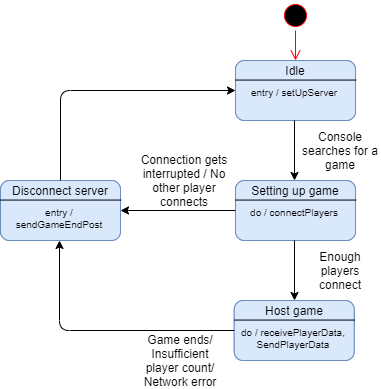

The diagram above was exported from draw.io. Its source (the exported page's mxGraphModel, read from the mxfile embedded in the PNG):
<mxGraphModel dx="1422" dy="737" grid="1" gridSize="10" guides="1" tooltips="1" connect="1" arrows="1" fold="1" page="1" pageScale="1" pageWidth="850" pageHeight="1100" math="0" shadow="0">
  <root>
    <mxCell id="0" />
    <mxCell id="1" parent="0" />
    <mxCell id="PGprg7NVcvRd3oMVDOdE-1" value="" style="ellipse;html=1;shape=startState;fillColor=#000000;strokeColor=#ff0000;" parent="1" vertex="1">
      <mxGeometry x="300" y="50" width="30" height="30" as="geometry" />
    </mxCell>
    <mxCell id="PGprg7NVcvRd3oMVDOdE-2" value="" style="edgeStyle=orthogonalEdgeStyle;html=1;verticalAlign=bottom;endArrow=open;endSize=8;strokeColor=#ff0000;" parent="1" source="PGprg7NVcvRd3oMVDOdE-1" edge="1">
      <mxGeometry relative="1" as="geometry">
        <mxPoint x="315" y="110" as="targetPoint" />
      </mxGeometry>
    </mxCell>
    <mxCell id="PGprg7NVcvRd3oMVDOdE-3" value="" style="rounded=1;whiteSpace=wrap;html=1;fillColor=#dae8fc;strokeColor=#6c8ebf;" parent="1" vertex="1">
      <mxGeometry x="255" y="110" width="120" height="60" as="geometry" />
    </mxCell>
    <mxCell id="PGprg7NVcvRd3oMVDOdE-4" value="" style="endArrow=none;html=1;exitX=0;exitY=0.326;exitDx=0;exitDy=0;exitPerimeter=0;entryX=1.005;entryY=0.326;entryDx=0;entryDy=0;entryPerimeter=0;" parent="1" source="PGprg7NVcvRd3oMVDOdE-3" target="PGprg7NVcvRd3oMVDOdE-3" edge="1">
      <mxGeometry width="50" height="50" relative="1" as="geometry">
        <mxPoint x="260" y="260" as="sourcePoint" />
        <mxPoint x="350" y="200" as="targetPoint" />
      </mxGeometry>
    </mxCell>
    <mxCell id="PGprg7NVcvRd3oMVDOdE-5" value="Start" style="text;html=1;strokeColor=none;fillColor=none;align=center;verticalAlign=middle;whiteSpace=wrap;rounded=0;" parent="1" vertex="1">
      <mxGeometry x="295" y="110" width="40" height="20" as="geometry" />
    </mxCell>
    <mxCell id="PGprg7NVcvRd3oMVDOdE-6" value="&lt;font style=&quot;font-size: 10px&quot;&gt;entry / setUpGameConsole&lt;br style=&quot;font-size: 10px&quot;&gt;&lt;/font&gt;" style="text;html=1;strokeColor=none;fillColor=none;align=center;verticalAlign=top;whiteSpace=wrap;rounded=0;fontSize=10;" parent="1" vertex="1">
      <mxGeometry x="259" y="130" width="110" height="40" as="geometry" />
    </mxCell>
    <mxCell id="PGprg7NVcvRd3oMVDOdE-7" value="" style="rounded=1;whiteSpace=wrap;html=1;fillColor=#dae8fc;strokeColor=#6c8ebf;" parent="1" vertex="1">
      <mxGeometry x="255" y="110" width="120" height="60" as="geometry" />
    </mxCell>
    <mxCell id="PGprg7NVcvRd3oMVDOdE-8" value="" style="endArrow=none;html=1;exitX=0;exitY=0.326;exitDx=0;exitDy=0;exitPerimeter=0;entryX=1.005;entryY=0.326;entryDx=0;entryDy=0;entryPerimeter=0;" parent="1" source="PGprg7NVcvRd3oMVDOdE-7" target="PGprg7NVcvRd3oMVDOdE-7" edge="1">
      <mxGeometry width="50" height="50" relative="1" as="geometry">
        <mxPoint x="260" y="260" as="sourcePoint" />
        <mxPoint x="350" y="200" as="targetPoint" />
      </mxGeometry>
    </mxCell>
    <mxCell id="PGprg7NVcvRd3oMVDOdE-9" value="Idle" style="text;html=1;strokeColor=none;fillColor=none;align=center;verticalAlign=middle;whiteSpace=wrap;rounded=0;" parent="1" vertex="1">
      <mxGeometry x="295" y="110" width="40" height="20" as="geometry" />
    </mxCell>
    <mxCell id="PGprg7NVcvRd3oMVDOdE-10" value="&lt;font style=&quot;font-size: 10px&quot;&gt;entry / setUpServer&lt;br style=&quot;font-size: 10px&quot;&gt;&lt;/font&gt;" style="text;html=1;strokeColor=none;fillColor=none;align=center;verticalAlign=top;whiteSpace=wrap;rounded=0;fontSize=10;" parent="1" vertex="1">
      <mxGeometry x="259" y="130" width="110" height="40" as="geometry" />
    </mxCell>
    <mxCell id="PGprg7NVcvRd3oMVDOdE-11" value="" style="endArrow=classic;html=1;exitX=0.5;exitY=1;exitDx=0;exitDy=0;" parent="1" source="PGprg7NVcvRd3oMVDOdE-10" edge="1">
      <mxGeometry width="50" height="50" relative="1" as="geometry">
        <mxPoint x="310" y="290" as="sourcePoint" />
        <mxPoint x="314" y="230" as="targetPoint" />
      </mxGeometry>
    </mxCell>
    <mxCell id="PGprg7NVcvRd3oMVDOdE-12" value="Console searches for a game" style="text;html=1;strokeColor=none;fillColor=none;align=center;verticalAlign=middle;whiteSpace=wrap;rounded=0;" parent="1" vertex="1">
      <mxGeometry x="320" y="190" width="80" height="20" as="geometry" />
    </mxCell>
    <mxCell id="PGprg7NVcvRd3oMVDOdE-13" value="" style="rounded=1;whiteSpace=wrap;html=1;fillColor=#dae8fc;strokeColor=#6c8ebf;" parent="1" vertex="1">
      <mxGeometry x="255" y="230" width="120" height="60" as="geometry" />
    </mxCell>
    <mxCell id="PGprg7NVcvRd3oMVDOdE-14" value="" style="endArrow=none;html=1;exitX=0;exitY=0.326;exitDx=0;exitDy=0;exitPerimeter=0;entryX=1.005;entryY=0.326;entryDx=0;entryDy=0;entryPerimeter=0;" parent="1" source="PGprg7NVcvRd3oMVDOdE-13" target="PGprg7NVcvRd3oMVDOdE-13" edge="1">
      <mxGeometry width="50" height="50" relative="1" as="geometry">
        <mxPoint x="260" y="380" as="sourcePoint" />
        <mxPoint x="350" y="320" as="targetPoint" />
      </mxGeometry>
    </mxCell>
    <mxCell id="PGprg7NVcvRd3oMVDOdE-15" value="Start" style="text;html=1;strokeColor=none;fillColor=none;align=center;verticalAlign=middle;whiteSpace=wrap;rounded=0;" parent="1" vertex="1">
      <mxGeometry x="295" y="230" width="40" height="20" as="geometry" />
    </mxCell>
    <mxCell id="PGprg7NVcvRd3oMVDOdE-16" value="&lt;font style=&quot;font-size: 10px&quot;&gt;entry / setUpGameConsole&lt;br style=&quot;font-size: 10px&quot;&gt;&lt;/font&gt;" style="text;html=1;strokeColor=none;fillColor=none;align=center;verticalAlign=top;whiteSpace=wrap;rounded=0;fontSize=10;" parent="1" vertex="1">
      <mxGeometry x="259" y="250" width="110" height="40" as="geometry" />
    </mxCell>
    <mxCell id="PGprg7NVcvRd3oMVDOdE-17" value="" style="rounded=1;whiteSpace=wrap;html=1;fillColor=#dae8fc;strokeColor=#6c8ebf;" parent="1" vertex="1">
      <mxGeometry x="255" y="230" width="120" height="60" as="geometry" />
    </mxCell>
    <mxCell id="PGprg7NVcvRd3oMVDOdE-18" value="" style="endArrow=none;html=1;exitX=0;exitY=0.326;exitDx=0;exitDy=0;exitPerimeter=0;entryX=1.005;entryY=0.326;entryDx=0;entryDy=0;entryPerimeter=0;" parent="1" source="PGprg7NVcvRd3oMVDOdE-17" target="PGprg7NVcvRd3oMVDOdE-17" edge="1">
      <mxGeometry width="50" height="50" relative="1" as="geometry">
        <mxPoint x="260" y="380" as="sourcePoint" />
        <mxPoint x="350" y="320" as="targetPoint" />
      </mxGeometry>
    </mxCell>
    <mxCell id="PGprg7NVcvRd3oMVDOdE-19" value="Setting up game" style="text;html=1;strokeColor=none;fillColor=none;align=center;verticalAlign=middle;whiteSpace=wrap;rounded=0;" parent="1" vertex="1">
      <mxGeometry x="260" y="230" width="110" height="20" as="geometry" />
    </mxCell>
    <mxCell id="PGprg7NVcvRd3oMVDOdE-20" value="&lt;font style=&quot;font-size: 10px&quot;&gt;do / connectPlayers&lt;br style=&quot;font-size: 10px&quot;&gt;&lt;/font&gt;" style="text;html=1;strokeColor=none;fillColor=none;align=center;verticalAlign=top;whiteSpace=wrap;rounded=0;fontSize=10;" parent="1" vertex="1">
      <mxGeometry x="259" y="250" width="110" height="40" as="geometry" />
    </mxCell>
    <mxCell id="PGprg7NVcvRd3oMVDOdE-21" value="" style="endArrow=classic;html=1;exitX=0.5;exitY=1;exitDx=0;exitDy=0;" parent="1" source="PGprg7NVcvRd3oMVDOdE-20" edge="1">
      <mxGeometry width="50" height="50" relative="1" as="geometry">
        <mxPoint x="310" y="410" as="sourcePoint" />
        <mxPoint x="314" y="350" as="targetPoint" />
      </mxGeometry>
    </mxCell>
    <mxCell id="PGprg7NVcvRd3oMVDOdE-22" value="Enough players connect" style="text;html=1;strokeColor=none;fillColor=none;align=center;verticalAlign=middle;whiteSpace=wrap;rounded=0;" parent="1" vertex="1">
      <mxGeometry x="320" y="310" width="80" height="20" as="geometry" />
    </mxCell>
    <mxCell id="PGprg7NVcvRd3oMVDOdE-23" value="" style="endArrow=classic;html=1;exitX=0;exitY=0.5;exitDx=0;exitDy=0;" parent="1" source="PGprg7NVcvRd3oMVDOdE-17" edge="1">
      <mxGeometry width="50" height="50" relative="1" as="geometry">
        <mxPoint x="280" y="340" as="sourcePoint" />
        <mxPoint x="140" y="260" as="targetPoint" />
      </mxGeometry>
    </mxCell>
    <mxCell id="PGprg7NVcvRd3oMVDOdE-24" value="Connection gets interrupted / No other player connects" style="text;html=1;strokeColor=none;fillColor=none;align=center;verticalAlign=middle;whiteSpace=wrap;rounded=0;" parent="1" vertex="1">
      <mxGeometry x="149" y="220" width="110" height="20" as="geometry" />
    </mxCell>
    <mxCell id="PGprg7NVcvRd3oMVDOdE-25" value="" style="rounded=1;whiteSpace=wrap;html=1;fillColor=#dae8fc;strokeColor=#6c8ebf;" parent="1" vertex="1">
      <mxGeometry x="20" y="230" width="120" height="60" as="geometry" />
    </mxCell>
    <mxCell id="PGprg7NVcvRd3oMVDOdE-26" value="" style="endArrow=none;html=1;exitX=0;exitY=0.326;exitDx=0;exitDy=0;exitPerimeter=0;entryX=1.005;entryY=0.326;entryDx=0;entryDy=0;entryPerimeter=0;" parent="1" source="PGprg7NVcvRd3oMVDOdE-25" target="PGprg7NVcvRd3oMVDOdE-25" edge="1">
      <mxGeometry width="50" height="50" relative="1" as="geometry">
        <mxPoint x="25" y="380" as="sourcePoint" />
        <mxPoint x="115" y="320" as="targetPoint" />
      </mxGeometry>
    </mxCell>
    <mxCell id="PGprg7NVcvRd3oMVDOdE-27" value="Start" style="text;html=1;strokeColor=none;fillColor=none;align=center;verticalAlign=middle;whiteSpace=wrap;rounded=0;" parent="1" vertex="1">
      <mxGeometry x="60" y="230" width="40" height="20" as="geometry" />
    </mxCell>
    <mxCell id="PGprg7NVcvRd3oMVDOdE-28" value="&lt;font style=&quot;font-size: 10px&quot;&gt;entry / setUpGameConsole&lt;br style=&quot;font-size: 10px&quot;&gt;&lt;/font&gt;" style="text;html=1;strokeColor=none;fillColor=none;align=center;verticalAlign=top;whiteSpace=wrap;rounded=0;fontSize=10;" parent="1" vertex="1">
      <mxGeometry x="24" y="250" width="110" height="40" as="geometry" />
    </mxCell>
    <mxCell id="PGprg7NVcvRd3oMVDOdE-29" value="" style="rounded=1;whiteSpace=wrap;html=1;fillColor=#dae8fc;strokeColor=#6c8ebf;" parent="1" vertex="1">
      <mxGeometry x="20" y="230" width="120" height="60" as="geometry" />
    </mxCell>
    <mxCell id="PGprg7NVcvRd3oMVDOdE-30" value="" style="endArrow=none;html=1;exitX=0;exitY=0.326;exitDx=0;exitDy=0;exitPerimeter=0;entryX=1.005;entryY=0.326;entryDx=0;entryDy=0;entryPerimeter=0;" parent="1" source="PGprg7NVcvRd3oMVDOdE-29" target="PGprg7NVcvRd3oMVDOdE-29" edge="1">
      <mxGeometry width="50" height="50" relative="1" as="geometry">
        <mxPoint x="25" y="380" as="sourcePoint" />
        <mxPoint x="115" y="320" as="targetPoint" />
      </mxGeometry>
    </mxCell>
    <mxCell id="PGprg7NVcvRd3oMVDOdE-31" value="Disconnect server" style="text;html=1;strokeColor=none;fillColor=none;align=center;verticalAlign=middle;whiteSpace=wrap;rounded=0;" parent="1" vertex="1">
      <mxGeometry x="25" y="230" width="110" height="20" as="geometry" />
    </mxCell>
    <mxCell id="PGprg7NVcvRd3oMVDOdE-32" value="&lt;font style=&quot;font-size: 10px&quot;&gt;entry / sendGameEndPost&lt;br style=&quot;font-size: 10px&quot;&gt;&lt;/font&gt;" style="text;html=1;strokeColor=none;fillColor=none;align=center;verticalAlign=top;whiteSpace=wrap;rounded=0;fontSize=10;" parent="1" vertex="1">
      <mxGeometry x="24" y="250" width="110" height="40" as="geometry" />
    </mxCell>
    <mxCell id="PGprg7NVcvRd3oMVDOdE-33" value="" style="endArrow=classic;html=1;exitX=0.5;exitY=0;exitDx=0;exitDy=0;entryX=0;entryY=0.5;entryDx=0;entryDy=0;" parent="1" source="PGprg7NVcvRd3oMVDOdE-31" target="PGprg7NVcvRd3oMVDOdE-7" edge="1">
      <mxGeometry width="50" height="50" relative="1" as="geometry">
        <mxPoint x="180" y="300" as="sourcePoint" />
        <mxPoint x="230" y="250" as="targetPoint" />
        <Array as="points">
          <mxPoint x="80" y="140" />
        </Array>
      </mxGeometry>
    </mxCell>
    <mxCell id="PGprg7NVcvRd3oMVDOdE-36" value="" style="rounded=1;whiteSpace=wrap;html=1;fillColor=#dae8fc;strokeColor=#6c8ebf;" parent="1" vertex="1">
      <mxGeometry x="253.7" y="350" width="120" height="60" as="geometry" />
    </mxCell>
    <mxCell id="PGprg7NVcvRd3oMVDOdE-37" value="" style="endArrow=none;html=1;exitX=0;exitY=0.326;exitDx=0;exitDy=0;exitPerimeter=0;entryX=1.005;entryY=0.326;entryDx=0;entryDy=0;entryPerimeter=0;" parent="1" source="PGprg7NVcvRd3oMVDOdE-36" target="PGprg7NVcvRd3oMVDOdE-36" edge="1">
      <mxGeometry width="50" height="50" relative="1" as="geometry">
        <mxPoint x="258.7" y="500" as="sourcePoint" />
        <mxPoint x="348.7" y="440" as="targetPoint" />
      </mxGeometry>
    </mxCell>
    <mxCell id="PGprg7NVcvRd3oMVDOdE-44" value="Text" style="edgeLabel;html=1;align=center;verticalAlign=middle;resizable=0;points=[];" parent="PGprg7NVcvRd3oMVDOdE-37" vertex="1" connectable="0">
      <mxGeometry x="0.0829" y="6" relative="1" as="geometry">
        <mxPoint as="offset" />
      </mxGeometry>
    </mxCell>
    <mxCell id="PGprg7NVcvRd3oMVDOdE-38" value="Start" style="text;html=1;strokeColor=none;fillColor=none;align=center;verticalAlign=middle;whiteSpace=wrap;rounded=0;" parent="1" vertex="1">
      <mxGeometry x="293.7" y="350" width="40" height="20" as="geometry" />
    </mxCell>
    <mxCell id="PGprg7NVcvRd3oMVDOdE-39" value="&lt;font style=&quot;font-size: 10px&quot;&gt;entry / setUpGameConsole&lt;br style=&quot;font-size: 10px&quot;&gt;&lt;/font&gt;" style="text;html=1;strokeColor=none;fillColor=none;align=center;verticalAlign=top;whiteSpace=wrap;rounded=0;fontSize=10;" parent="1" vertex="1">
      <mxGeometry x="257.7" y="370" width="110" height="40" as="geometry" />
    </mxCell>
    <mxCell id="PGprg7NVcvRd3oMVDOdE-40" value="" style="rounded=1;whiteSpace=wrap;html=1;fillColor=#dae8fc;strokeColor=#6c8ebf;" parent="1" vertex="1">
      <mxGeometry x="253.7" y="350" width="120" height="60" as="geometry" />
    </mxCell>
    <mxCell id="PGprg7NVcvRd3oMVDOdE-41" value="" style="endArrow=none;html=1;exitX=0;exitY=0.326;exitDx=0;exitDy=0;exitPerimeter=0;entryX=1.005;entryY=0.326;entryDx=0;entryDy=0;entryPerimeter=0;" parent="1" source="PGprg7NVcvRd3oMVDOdE-40" target="PGprg7NVcvRd3oMVDOdE-40" edge="1">
      <mxGeometry width="50" height="50" relative="1" as="geometry">
        <mxPoint x="258.7" y="500" as="sourcePoint" />
        <mxPoint x="348.7" y="440" as="targetPoint" />
      </mxGeometry>
    </mxCell>
    <mxCell id="PGprg7NVcvRd3oMVDOdE-42" value="Host game" style="text;html=1;strokeColor=none;fillColor=none;align=center;verticalAlign=middle;whiteSpace=wrap;rounded=0;" parent="1" vertex="1">
      <mxGeometry x="258.7" y="350" width="110" height="20" as="geometry" />
    </mxCell>
    <mxCell id="PGprg7NVcvRd3oMVDOdE-43" value="&lt;font style=&quot;font-size: 10px&quot;&gt;do / receivePlayerData,&lt;br&gt;SendPlayerData&lt;br style=&quot;font-size: 10px&quot;&gt;&lt;/font&gt;" style="text;html=1;strokeColor=none;fillColor=none;align=center;verticalAlign=top;whiteSpace=wrap;rounded=0;fontSize=10;" parent="1" vertex="1">
      <mxGeometry x="257.7" y="370" width="110" height="40" as="geometry" />
    </mxCell>
    <mxCell id="PGprg7NVcvRd3oMVDOdE-56" value="" style="endArrow=classic;html=1;exitX=0;exitY=0.5;exitDx=0;exitDy=0;entryX=0.5;entryY=1;entryDx=0;entryDy=0;" parent="1" source="PGprg7NVcvRd3oMVDOdE-40" target="PGprg7NVcvRd3oMVDOdE-32" edge="1">
      <mxGeometry width="50" height="50" relative="1" as="geometry">
        <mxPoint x="210" y="340" as="sourcePoint" />
        <mxPoint x="260" y="290" as="targetPoint" />
        <Array as="points">
          <mxPoint x="79" y="380" />
        </Array>
      </mxGeometry>
    </mxCell>
    <mxCell id="PGprg7NVcvRd3oMVDOdE-57" value="Game ends/&lt;br&gt;Insufficient player count/&lt;br&gt;Network error" style="text;html=1;strokeColor=none;fillColor=none;align=center;verticalAlign=middle;whiteSpace=wrap;rounded=0;" parent="1" vertex="1">
      <mxGeometry x="160" y="400" width="80" height="20" as="geometry" />
    </mxCell>
  </root>
</mxGraphModel>